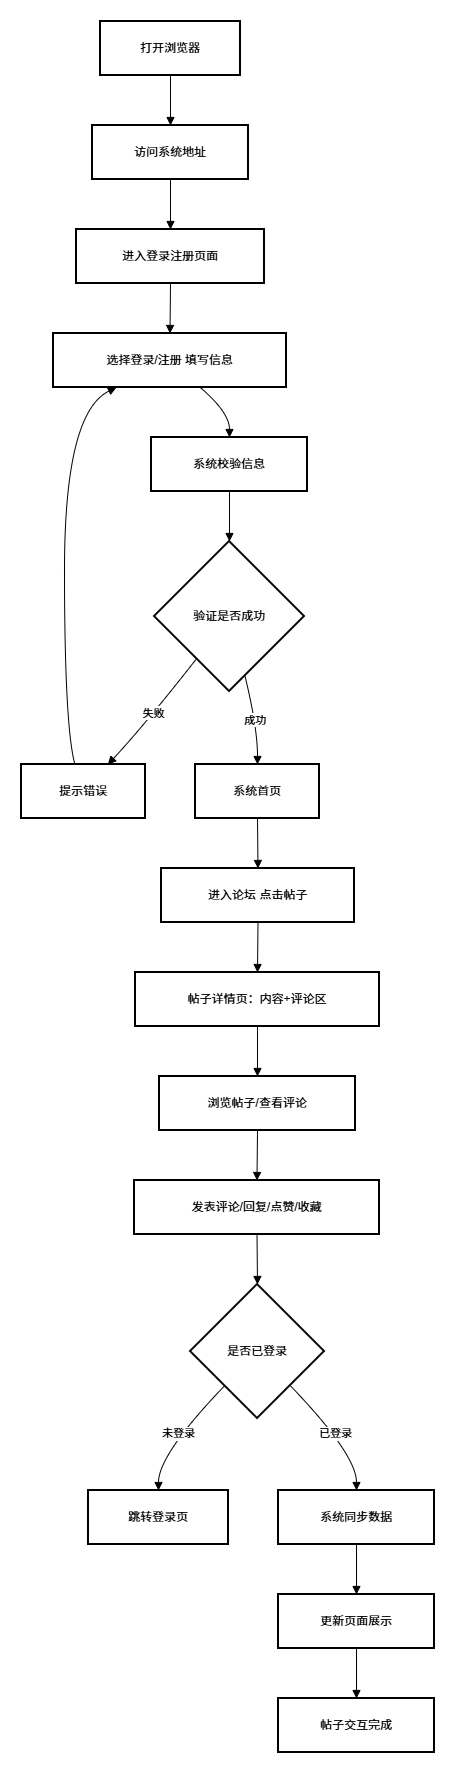

The diagram above was exported from draw.io. Its source (the exported page's mxGraphModel, read from the mxfile embedded in the PNG):
<mxGraphModel dx="1094" dy="755" grid="1" gridSize="10" guides="1" tooltips="1" connect="1" arrows="1" fold="1" page="1" pageScale="1" pageWidth="827" pageHeight="1169" math="0" shadow="0">
  <root>
    <mxCell id="0" />
    <mxCell id="1" parent="0" />
    <mxCell id="uSRsg1zhHIJ0xb8SHtVT-1" value="打开浏览器" style="whiteSpace=wrap;strokeWidth=2;" vertex="1" parent="1">
      <mxGeometry x="99" y="20" width="140" height="54" as="geometry" />
    </mxCell>
    <mxCell id="uSRsg1zhHIJ0xb8SHtVT-2" value="访问系统地址" style="whiteSpace=wrap;strokeWidth=2;" vertex="1" parent="1">
      <mxGeometry x="91" y="124" width="156" height="54" as="geometry" />
    </mxCell>
    <mxCell id="uSRsg1zhHIJ0xb8SHtVT-3" value="进入登录注册页面" style="whiteSpace=wrap;strokeWidth=2;" vertex="1" parent="1">
      <mxGeometry x="75" y="228" width="188" height="54" as="geometry" />
    </mxCell>
    <mxCell id="uSRsg1zhHIJ0xb8SHtVT-4" value="选择登录/注册 填写信息" style="whiteSpace=wrap;strokeWidth=2;" vertex="1" parent="1">
      <mxGeometry x="52" y="332" width="233" height="54" as="geometry" />
    </mxCell>
    <mxCell id="uSRsg1zhHIJ0xb8SHtVT-5" value="系统校验信息" style="whiteSpace=wrap;strokeWidth=2;" vertex="1" parent="1">
      <mxGeometry x="150" y="436" width="156" height="54" as="geometry" />
    </mxCell>
    <mxCell id="uSRsg1zhHIJ0xb8SHtVT-6" value="验证是否成功" style="rhombus;strokeWidth=2;whiteSpace=wrap;" vertex="1" parent="1">
      <mxGeometry x="153" y="540" width="150" height="150" as="geometry" />
    </mxCell>
    <mxCell id="uSRsg1zhHIJ0xb8SHtVT-7" value="提示错误" style="whiteSpace=wrap;strokeWidth=2;" vertex="1" parent="1">
      <mxGeometry x="20" y="763" width="124" height="54" as="geometry" />
    </mxCell>
    <mxCell id="uSRsg1zhHIJ0xb8SHtVT-8" value="系统首页" style="whiteSpace=wrap;strokeWidth=2;" vertex="1" parent="1">
      <mxGeometry x="194" y="763" width="124" height="54" as="geometry" />
    </mxCell>
    <mxCell id="uSRsg1zhHIJ0xb8SHtVT-9" value="进入论坛 点击帖子" style="whiteSpace=wrap;strokeWidth=2;" vertex="1" parent="1">
      <mxGeometry x="160" y="867" width="193" height="54" as="geometry" />
    </mxCell>
    <mxCell id="uSRsg1zhHIJ0xb8SHtVT-10" value="帖子详情页：内容+评论区" style="whiteSpace=wrap;strokeWidth=2;" vertex="1" parent="1">
      <mxGeometry x="134" y="971" width="244" height="54" as="geometry" />
    </mxCell>
    <mxCell id="uSRsg1zhHIJ0xb8SHtVT-11" value="浏览帖子/查看评论" style="whiteSpace=wrap;strokeWidth=2;" vertex="1" parent="1">
      <mxGeometry x="158" y="1075" width="196" height="54" as="geometry" />
    </mxCell>
    <mxCell id="uSRsg1zhHIJ0xb8SHtVT-12" value="发表评论/回复/点赞/收藏" style="whiteSpace=wrap;strokeWidth=2;" vertex="1" parent="1">
      <mxGeometry x="133" y="1179" width="245" height="54" as="geometry" />
    </mxCell>
    <mxCell id="uSRsg1zhHIJ0xb8SHtVT-13" value="是否已登录" style="rhombus;strokeWidth=2;whiteSpace=wrap;" vertex="1" parent="1">
      <mxGeometry x="189" y="1283" width="134" height="134" as="geometry" />
    </mxCell>
    <mxCell id="uSRsg1zhHIJ0xb8SHtVT-14" value="跳转登录页" style="whiteSpace=wrap;strokeWidth=2;" vertex="1" parent="1">
      <mxGeometry x="87" y="1489" width="140" height="54" as="geometry" />
    </mxCell>
    <mxCell id="uSRsg1zhHIJ0xb8SHtVT-15" value="系统同步数据" style="whiteSpace=wrap;strokeWidth=2;" vertex="1" parent="1">
      <mxGeometry x="277" y="1489" width="156" height="54" as="geometry" />
    </mxCell>
    <mxCell id="uSRsg1zhHIJ0xb8SHtVT-16" value="更新页面展示" style="whiteSpace=wrap;strokeWidth=2;" vertex="1" parent="1">
      <mxGeometry x="277" y="1593" width="156" height="54" as="geometry" />
    </mxCell>
    <mxCell id="uSRsg1zhHIJ0xb8SHtVT-17" value="帖子交互完成" style="whiteSpace=wrap;strokeWidth=2;" vertex="1" parent="1">
      <mxGeometry x="277" y="1697" width="156" height="54" as="geometry" />
    </mxCell>
    <mxCell id="uSRsg1zhHIJ0xb8SHtVT-18" value="" style="curved=1;startArrow=none;endArrow=block;exitX=0.5;exitY=1;entryX=0.5;entryY=0;rounded=0;" edge="1" parent="1" source="uSRsg1zhHIJ0xb8SHtVT-1" target="uSRsg1zhHIJ0xb8SHtVT-2">
      <mxGeometry relative="1" as="geometry">
        <Array as="points" />
      </mxGeometry>
    </mxCell>
    <mxCell id="uSRsg1zhHIJ0xb8SHtVT-19" value="" style="curved=1;startArrow=none;endArrow=block;exitX=0.5;exitY=1;entryX=0.5;entryY=0;rounded=0;" edge="1" parent="1" source="uSRsg1zhHIJ0xb8SHtVT-2" target="uSRsg1zhHIJ0xb8SHtVT-3">
      <mxGeometry relative="1" as="geometry">
        <Array as="points" />
      </mxGeometry>
    </mxCell>
    <mxCell id="uSRsg1zhHIJ0xb8SHtVT-20" value="" style="curved=1;startArrow=none;endArrow=block;exitX=0.5;exitY=1;entryX=0.5;entryY=0;rounded=0;" edge="1" parent="1" source="uSRsg1zhHIJ0xb8SHtVT-3" target="uSRsg1zhHIJ0xb8SHtVT-4">
      <mxGeometry relative="1" as="geometry">
        <Array as="points" />
      </mxGeometry>
    </mxCell>
    <mxCell id="uSRsg1zhHIJ0xb8SHtVT-21" value="" style="curved=1;startArrow=none;endArrow=block;exitX=0.63;exitY=1;entryX=0.5;entryY=0;rounded=0;" edge="1" parent="1" source="uSRsg1zhHIJ0xb8SHtVT-4" target="uSRsg1zhHIJ0xb8SHtVT-5">
      <mxGeometry relative="1" as="geometry">
        <Array as="points">
          <mxPoint x="228" y="411" />
        </Array>
      </mxGeometry>
    </mxCell>
    <mxCell id="uSRsg1zhHIJ0xb8SHtVT-22" value="" style="curved=1;startArrow=none;endArrow=block;exitX=0.5;exitY=1;entryX=0.5;entryY=0;rounded=0;" edge="1" parent="1" source="uSRsg1zhHIJ0xb8SHtVT-5" target="uSRsg1zhHIJ0xb8SHtVT-6">
      <mxGeometry relative="1" as="geometry">
        <Array as="points" />
      </mxGeometry>
    </mxCell>
    <mxCell id="uSRsg1zhHIJ0xb8SHtVT-23" value="失败" style="curved=1;startArrow=none;endArrow=block;exitX=0.11;exitY=1;entryX=0.7;entryY=-0.01;rounded=0;" edge="1" parent="1" source="uSRsg1zhHIJ0xb8SHtVT-6" target="uSRsg1zhHIJ0xb8SHtVT-7">
      <mxGeometry relative="1" as="geometry">
        <Array as="points">
          <mxPoint x="141" y="726" />
        </Array>
      </mxGeometry>
    </mxCell>
    <mxCell id="uSRsg1zhHIJ0xb8SHtVT-24" value="" style="curved=1;startArrow=none;endArrow=block;exitX=0.43;exitY=-0.01;entryX=0.27;entryY=1;rounded=0;" edge="1" parent="1" source="uSRsg1zhHIJ0xb8SHtVT-7" target="uSRsg1zhHIJ0xb8SHtVT-4">
      <mxGeometry relative="1" as="geometry">
        <Array as="points">
          <mxPoint x="63" y="726" />
          <mxPoint x="63" y="411" />
        </Array>
      </mxGeometry>
    </mxCell>
    <mxCell id="uSRsg1zhHIJ0xb8SHtVT-25" value="成功" style="curved=1;startArrow=none;endArrow=block;exitX=0.63;exitY=1;entryX=0.5;entryY=-0.01;rounded=0;" edge="1" parent="1" source="uSRsg1zhHIJ0xb8SHtVT-6" target="uSRsg1zhHIJ0xb8SHtVT-8">
      <mxGeometry relative="1" as="geometry">
        <Array as="points">
          <mxPoint x="256" y="726" />
        </Array>
      </mxGeometry>
    </mxCell>
    <mxCell id="uSRsg1zhHIJ0xb8SHtVT-26" value="" style="curved=1;startArrow=none;endArrow=block;exitX=0.5;exitY=0.99;entryX=0.5;entryY=-0.01;rounded=0;" edge="1" parent="1" source="uSRsg1zhHIJ0xb8SHtVT-8" target="uSRsg1zhHIJ0xb8SHtVT-9">
      <mxGeometry relative="1" as="geometry">
        <Array as="points" />
      </mxGeometry>
    </mxCell>
    <mxCell id="uSRsg1zhHIJ0xb8SHtVT-27" value="" style="curved=1;startArrow=none;endArrow=block;exitX=0.5;exitY=0.99;entryX=0.5;entryY=-0.01;rounded=0;" edge="1" parent="1" source="uSRsg1zhHIJ0xb8SHtVT-9" target="uSRsg1zhHIJ0xb8SHtVT-10">
      <mxGeometry relative="1" as="geometry">
        <Array as="points" />
      </mxGeometry>
    </mxCell>
    <mxCell id="uSRsg1zhHIJ0xb8SHtVT-28" value="" style="curved=1;startArrow=none;endArrow=block;exitX=0.5;exitY=0.99;entryX=0.5;entryY=-0.01;rounded=0;" edge="1" parent="1" source="uSRsg1zhHIJ0xb8SHtVT-10" target="uSRsg1zhHIJ0xb8SHtVT-11">
      <mxGeometry relative="1" as="geometry">
        <Array as="points" />
      </mxGeometry>
    </mxCell>
    <mxCell id="uSRsg1zhHIJ0xb8SHtVT-29" value="" style="curved=1;startArrow=none;endArrow=block;exitX=0.5;exitY=0.99;entryX=0.5;entryY=-0.01;rounded=0;" edge="1" parent="1" source="uSRsg1zhHIJ0xb8SHtVT-11" target="uSRsg1zhHIJ0xb8SHtVT-12">
      <mxGeometry relative="1" as="geometry">
        <Array as="points" />
      </mxGeometry>
    </mxCell>
    <mxCell id="uSRsg1zhHIJ0xb8SHtVT-30" value="" style="curved=1;startArrow=none;endArrow=block;exitX=0.5;exitY=0.99;entryX=0.5;entryY=0;rounded=0;" edge="1" parent="1" source="uSRsg1zhHIJ0xb8SHtVT-12" target="uSRsg1zhHIJ0xb8SHtVT-13">
      <mxGeometry relative="1" as="geometry">
        <Array as="points" />
      </mxGeometry>
    </mxCell>
    <mxCell id="uSRsg1zhHIJ0xb8SHtVT-31" value="未登录" style="curved=1;startArrow=none;endArrow=block;exitX=0.02;exitY=1;entryX=0.5;entryY=0.01;rounded=0;" edge="1" parent="1" source="uSRsg1zhHIJ0xb8SHtVT-13" target="uSRsg1zhHIJ0xb8SHtVT-14">
      <mxGeometry relative="1" as="geometry">
        <Array as="points">
          <mxPoint x="157" y="1453" />
        </Array>
      </mxGeometry>
    </mxCell>
    <mxCell id="uSRsg1zhHIJ0xb8SHtVT-32" value="已登录" style="curved=1;startArrow=none;endArrow=block;exitX=0.98;exitY=1;entryX=0.5;entryY=0.01;rounded=0;" edge="1" parent="1" source="uSRsg1zhHIJ0xb8SHtVT-13" target="uSRsg1zhHIJ0xb8SHtVT-15">
      <mxGeometry relative="1" as="geometry">
        <Array as="points">
          <mxPoint x="355" y="1453" />
        </Array>
      </mxGeometry>
    </mxCell>
    <mxCell id="uSRsg1zhHIJ0xb8SHtVT-33" value="" style="curved=1;startArrow=none;endArrow=block;exitX=0.5;exitY=1.01;entryX=0.5;entryY=0.01;rounded=0;" edge="1" parent="1" source="uSRsg1zhHIJ0xb8SHtVT-15" target="uSRsg1zhHIJ0xb8SHtVT-16">
      <mxGeometry relative="1" as="geometry">
        <Array as="points" />
      </mxGeometry>
    </mxCell>
    <mxCell id="uSRsg1zhHIJ0xb8SHtVT-34" value="" style="curved=1;startArrow=none;endArrow=block;exitX=0.5;exitY=1.01;entryX=0.5;entryY=0.01;rounded=0;" edge="1" parent="1" source="uSRsg1zhHIJ0xb8SHtVT-16" target="uSRsg1zhHIJ0xb8SHtVT-17">
      <mxGeometry relative="1" as="geometry">
        <Array as="points" />
      </mxGeometry>
    </mxCell>
  </root>
</mxGraphModel>